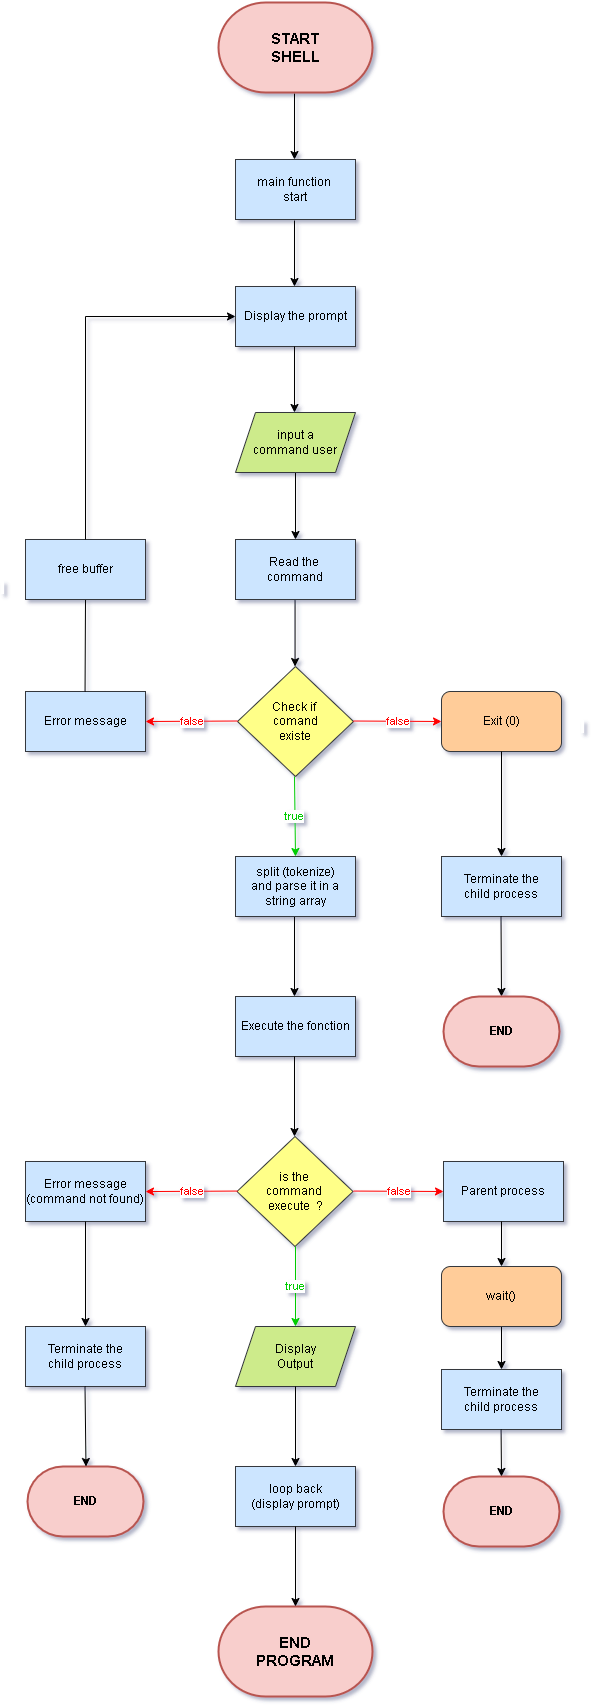

The diagram above was exported from draw.io. Its source (the exported page's mxGraphModel, read from the mxfile embedded in the PNG):
<mxGraphModel dx="926" dy="1662" grid="1" gridSize="10" guides="1" tooltips="1" connect="1" arrows="1" fold="1" page="1" pageScale="1" pageWidth="827" pageHeight="1169" math="0" shadow="0">
  <root>
    <mxCell id="0" />
    <mxCell id="1" parent="0" />
    <mxCell id="3_-nqmgbIUl05-U5kB03-13" value="" style="edgeStyle=orthogonalEdgeStyle;rounded=0;orthogonalLoop=1;jettySize=auto;html=1;" parent="1" source="YQf5HxFQGUbBunWI2HuG-2" target="Liaz5qW2OzKxkwHa4BKX-4" edge="1">
      <mxGeometry relative="1" as="geometry" />
    </mxCell>
    <mxCell id="C0xc2TRoM-QFVvKEzOtg-4" value="&amp;nbsp;" style="edgeLabel;html=1;align=center;verticalAlign=middle;resizable=0;points=[];" vertex="1" connectable="0" parent="3_-nqmgbIUl05-U5kB03-13">
      <mxGeometry x="-0.1045" y="1" relative="1" as="geometry">
        <mxPoint x="-295" y="85" as="offset" />
      </mxGeometry>
    </mxCell>
    <mxCell id="C0xc2TRoM-QFVvKEzOtg-5" value="&amp;nbsp;" style="edgeLabel;html=1;align=center;verticalAlign=middle;resizable=0;points=[];" vertex="1" connectable="0" parent="3_-nqmgbIUl05-U5kB03-13">
      <mxGeometry x="0.0181" y="2" relative="1" as="geometry">
        <mxPoint x="284" y="220" as="offset" />
      </mxGeometry>
    </mxCell>
    <mxCell id="YQf5HxFQGUbBunWI2HuG-2" value="input a command&amp;nbsp;&lt;span style=&quot;background-color: initial;&quot;&gt;user&lt;/span&gt;" style="shape=parallelogram;perimeter=parallelogramPerimeter;whiteSpace=wrap;html=1;fixedSize=1;fillColor=#cdeb8b;strokeColor=#36393d;" parent="1" vertex="1">
      <mxGeometry x="354" y="66" width="120" height="60" as="geometry" />
    </mxCell>
    <mxCell id="YQf5HxFQGUbBunWI2HuG-9" value="&lt;font color=&quot;#00cc00&quot;&gt;true&lt;/font&gt;" style="endArrow=classic;html=1;rounded=0;entryX=0.5;entryY=0;entryDx=0;entryDy=0;strokeColor=#00CC00;" parent="1" target="3_-nqmgbIUl05-U5kB03-5" edge="1">
      <mxGeometry width="50" height="50" relative="1" as="geometry">
        <mxPoint x="413" y="430" as="sourcePoint" />
        <mxPoint x="414" y="510" as="targetPoint" />
      </mxGeometry>
    </mxCell>
    <mxCell id="YQf5HxFQGUbBunWI2HuG-10" value="Check if&amp;nbsp;&lt;div&gt;comand&lt;/div&gt;&lt;div&gt;existe&lt;/div&gt;" style="rhombus;whiteSpace=wrap;html=1;fillColor=#ffff88;strokeColor=#36393d;" parent="1" vertex="1">
      <mxGeometry x="356" y="320" width="116" height="110" as="geometry" />
    </mxCell>
    <mxCell id="YQf5HxFQGUbBunWI2HuG-11" value="&lt;font color=&quot;#ff0000&quot;&gt;false&lt;/font&gt;" style="endArrow=classic;html=1;rounded=0;strokeColor=#FF0000;" parent="1" edge="1">
      <mxGeometry width="50" height="50" relative="1" as="geometry">
        <mxPoint x="472" y="374.5" as="sourcePoint" />
        <mxPoint x="560" y="375" as="targetPoint" />
      </mxGeometry>
    </mxCell>
    <mxCell id="YQf5HxFQGUbBunWI2HuG-16" value="is the&amp;nbsp;&lt;div&gt;command&amp;nbsp;&lt;/div&gt;&lt;div&gt;execute&amp;nbsp; ?&lt;/div&gt;" style="rhombus;whiteSpace=wrap;html=1;fillColor=#ffff88;strokeColor=#36393d;" parent="1" vertex="1">
      <mxGeometry x="355.5" y="790" width="116" height="110" as="geometry" />
    </mxCell>
    <mxCell id="YQf5HxFQGUbBunWI2HuG-21" value="Display the prompt" style="rounded=0;whiteSpace=wrap;html=1;fillColor=#cce5ff;strokeColor=#36393d;" parent="1" vertex="1">
      <mxGeometry x="354" y="-60" width="120" height="60" as="geometry" />
    </mxCell>
    <mxCell id="YQf5HxFQGUbBunWI2HuG-22" value="Exit (0)" style="rounded=1;whiteSpace=wrap;html=1;fillColor=#ffcc99;strokeColor=#36393d;" parent="1" vertex="1">
      <mxGeometry x="560" y="345" width="120" height="60" as="geometry" />
    </mxCell>
    <mxCell id="YQf5HxFQGUbBunWI2HuG-24" value="" style="endArrow=classic;html=1;rounded=0;entryX=0.5;entryY=0;entryDx=0;entryDy=0;" parent="1" target="YQf5HxFQGUbBunWI2HuG-25" edge="1">
      <mxGeometry width="50" height="50" relative="1" as="geometry">
        <mxPoint x="620" y="405" as="sourcePoint" />
        <mxPoint x="621" y="485" as="targetPoint" />
      </mxGeometry>
    </mxCell>
    <mxCell id="YQf5HxFQGUbBunWI2HuG-25" value="Terminate the&lt;div&gt;child process&lt;/div&gt;" style="rounded=0;whiteSpace=wrap;html=1;fillColor=#cce5ff;strokeColor=#36393d;" parent="1" vertex="1">
      <mxGeometry x="560" y="510" width="120" height="60" as="geometry" />
    </mxCell>
    <mxCell id="YQf5HxFQGUbBunWI2HuG-27" value="" style="endArrow=classic;html=1;rounded=0;entryX=0.5;entryY=0;entryDx=0;entryDy=0;entryPerimeter=0;" parent="1" target="YQf5HxFQGUbBunWI2HuG-30" edge="1">
      <mxGeometry width="50" height="50" relative="1" as="geometry">
        <mxPoint x="619.5" y="570" as="sourcePoint" />
        <mxPoint x="620.5" y="650" as="targetPoint" />
      </mxGeometry>
    </mxCell>
    <mxCell id="YQf5HxFQGUbBunWI2HuG-30" value="&lt;b&gt;END&lt;/b&gt;" style="strokeWidth=2;html=1;shape=mxgraph.flowchart.terminator;whiteSpace=wrap;fillColor=#f8cecc;strokeColor=#b85450;" parent="1" vertex="1">
      <mxGeometry x="562" y="650" width="116" height="70" as="geometry" />
    </mxCell>
    <mxCell id="YQf5HxFQGUbBunWI2HuG-31" value="&lt;font color=&quot;#ff0000&quot;&gt;false&lt;/font&gt;" style="endArrow=classic;html=1;rounded=0;exitX=0;exitY=0.5;exitDx=0;exitDy=0;entryX=1;entryY=0.5;entryDx=0;entryDy=0;strokeColor=#FF0000;" parent="1" target="YQf5HxFQGUbBunWI2HuG-33" edge="1">
      <mxGeometry width="50" height="50" relative="1" as="geometry">
        <mxPoint x="356" y="374.5" as="sourcePoint" />
        <mxPoint x="248" y="374.5" as="targetPoint" />
      </mxGeometry>
    </mxCell>
    <mxCell id="YQf5HxFQGUbBunWI2HuG-33" value="Error message" style="rounded=0;whiteSpace=wrap;html=1;fillColor=#cce5ff;strokeColor=#36393d;" parent="1" vertex="1">
      <mxGeometry x="144" y="345" width="120" height="60" as="geometry" />
    </mxCell>
    <mxCell id="YQf5HxFQGUbBunWI2HuG-35" value="" style="endArrow=none;html=1;rounded=0;entryX=0.5;entryY=1;entryDx=0;entryDy=0;" parent="1" target="3_-nqmgbIUl05-U5kB03-41" edge="1">
      <mxGeometry width="50" height="50" relative="1" as="geometry">
        <mxPoint x="203.55" y="345" as="sourcePoint" />
        <mxPoint x="204" y="200" as="targetPoint" />
      </mxGeometry>
    </mxCell>
    <mxCell id="YQf5HxFQGUbBunWI2HuG-37" value="" style="endArrow=classic;html=1;rounded=0;entryX=0;entryY=0.5;entryDx=0;entryDy=0;" parent="1" target="YQf5HxFQGUbBunWI2HuG-21" edge="1">
      <mxGeometry width="50" height="50" relative="1" as="geometry">
        <mxPoint x="204" y="-30" as="sourcePoint" />
        <mxPoint x="347" y="-30" as="targetPoint" />
      </mxGeometry>
    </mxCell>
    <mxCell id="Liaz5qW2OzKxkwHa4BKX-1" value="main function&amp;nbsp;&lt;div&gt;start&lt;/div&gt;" style="rounded=0;whiteSpace=wrap;html=1;fillColor=#cce5ff;strokeColor=#36393d;" parent="1" vertex="1">
      <mxGeometry x="354" y="-187" width="120" height="60" as="geometry" />
    </mxCell>
    <mxCell id="Liaz5qW2OzKxkwHa4BKX-3" value="" style="endArrow=classic;html=1;rounded=0;" parent="1" edge="1">
      <mxGeometry width="50" height="50" relative="1" as="geometry">
        <mxPoint x="413" y="570" as="sourcePoint" />
        <mxPoint x="413" y="650" as="targetPoint" />
      </mxGeometry>
    </mxCell>
    <mxCell id="Liaz5qW2OzKxkwHa4BKX-4" value="Read the&amp;nbsp;&lt;div&gt;command&lt;/div&gt;" style="rounded=0;whiteSpace=wrap;html=1;fillColor=#cce5ff;strokeColor=#36393d;" parent="1" vertex="1">
      <mxGeometry x="354" y="193" width="120" height="60" as="geometry" />
    </mxCell>
    <mxCell id="Liaz5qW2OzKxkwHa4BKX-6" value="Execute the fonction" style="rounded=0;whiteSpace=wrap;html=1;fillColor=#cce5ff;strokeColor=#36393d;" parent="1" vertex="1">
      <mxGeometry x="354" y="650" width="120" height="60" as="geometry" />
    </mxCell>
    <mxCell id="Liaz5qW2OzKxkwHa4BKX-7" value="Display&lt;div&gt;Output&lt;/div&gt;" style="shape=parallelogram;perimeter=parallelogramPerimeter;whiteSpace=wrap;html=1;fixedSize=1;fillColor=#cdeb8b;strokeColor=#36393d;" parent="1" vertex="1">
      <mxGeometry x="354" y="980" width="120" height="60" as="geometry" />
    </mxCell>
    <mxCell id="3_-nqmgbIUl05-U5kB03-5" value="split (tokenize)&lt;div&gt;and parse it in a&lt;/div&gt;&lt;div&gt;string array&lt;/div&gt;" style="rounded=0;whiteSpace=wrap;html=1;fillColor=#cce5ff;strokeColor=#36393d;" parent="1" vertex="1">
      <mxGeometry x="354" y="510" width="120" height="60" as="geometry" />
    </mxCell>
    <mxCell id="3_-nqmgbIUl05-U5kB03-6" value="" style="endArrow=classic;html=1;rounded=0;" parent="1" edge="1">
      <mxGeometry width="50" height="50" relative="1" as="geometry">
        <mxPoint x="413" y="710" as="sourcePoint" />
        <mxPoint x="413" y="790" as="targetPoint" />
      </mxGeometry>
    </mxCell>
    <mxCell id="3_-nqmgbIUl05-U5kB03-9" value="" style="endArrow=classic;html=1;rounded=0;entryX=0.5;entryY=0;entryDx=0;entryDy=0;" parent="1" edge="1">
      <mxGeometry width="50" height="50" relative="1" as="geometry">
        <mxPoint x="413.55" y="254" as="sourcePoint" />
        <mxPoint x="413.55" y="320" as="targetPoint" />
      </mxGeometry>
    </mxCell>
    <mxCell id="3_-nqmgbIUl05-U5kB03-12" value="" style="endArrow=classic;html=1;rounded=0;entryX=0.5;entryY=0;entryDx=0;entryDy=0;" parent="1" edge="1">
      <mxGeometry width="50" height="50" relative="1" as="geometry">
        <mxPoint x="413" as="sourcePoint" />
        <mxPoint x="413" y="66" as="targetPoint" />
      </mxGeometry>
    </mxCell>
    <mxCell id="3_-nqmgbIUl05-U5kB03-14" value="" style="endArrow=classic;html=1;rounded=0;entryX=0.5;entryY=0;entryDx=0;entryDy=0;" parent="1" edge="1">
      <mxGeometry width="50" height="50" relative="1" as="geometry">
        <mxPoint x="413" y="-126" as="sourcePoint" />
        <mxPoint x="413" y="-60" as="targetPoint" />
      </mxGeometry>
    </mxCell>
    <mxCell id="3_-nqmgbIUl05-U5kB03-15" value="" style="endArrow=classic;html=1;rounded=0;entryX=0.5;entryY=0;entryDx=0;entryDy=0;" parent="1" edge="1">
      <mxGeometry width="50" height="50" relative="1" as="geometry">
        <mxPoint x="413" y="-253" as="sourcePoint" />
        <mxPoint x="413" y="-187" as="targetPoint" />
      </mxGeometry>
    </mxCell>
    <mxCell id="3_-nqmgbIUl05-U5kB03-20" value="&lt;font color=&quot;#00cc00&quot;&gt;true&lt;/font&gt;" style="endArrow=classic;html=1;rounded=0;entryX=0.5;entryY=0;entryDx=0;entryDy=0;strokeColor=#00CC00;" parent="1" edge="1">
      <mxGeometry width="50" height="50" relative="1" as="geometry">
        <mxPoint x="414" y="900" as="sourcePoint" />
        <mxPoint x="414" y="980" as="targetPoint" />
      </mxGeometry>
    </mxCell>
    <mxCell id="3_-nqmgbIUl05-U5kB03-21" value="&lt;font color=&quot;#ff0000&quot;&gt;false&lt;/font&gt;" style="endArrow=classic;html=1;rounded=0;strokeColor=#FF0000;entryX=0;entryY=0.5;entryDx=0;entryDy=0;" parent="1" target="3_-nqmgbIUl05-U5kB03-29" edge="1">
      <mxGeometry width="50" height="50" relative="1" as="geometry">
        <mxPoint x="472" y="844.55" as="sourcePoint" />
        <mxPoint x="560" y="845.05" as="targetPoint" />
      </mxGeometry>
    </mxCell>
    <mxCell id="3_-nqmgbIUl05-U5kB03-23" value="&lt;font color=&quot;#ff0000&quot;&gt;false&lt;/font&gt;" style="endArrow=classic;html=1;rounded=0;exitX=0;exitY=0.5;exitDx=0;exitDy=0;entryX=1;entryY=0.5;entryDx=0;entryDy=0;strokeColor=#FF0000;" parent="1" edge="1">
      <mxGeometry width="50" height="50" relative="1" as="geometry">
        <mxPoint x="356" y="844.55" as="sourcePoint" />
        <mxPoint x="264" y="845.05" as="targetPoint" />
      </mxGeometry>
    </mxCell>
    <mxCell id="3_-nqmgbIUl05-U5kB03-24" value="Error message&lt;div&gt;(command not found)&lt;/div&gt;" style="rounded=0;whiteSpace=wrap;html=1;fillColor=#cce5ff;strokeColor=#36393d;" parent="1" vertex="1">
      <mxGeometry x="144" y="815" width="120" height="60" as="geometry" />
    </mxCell>
    <mxCell id="3_-nqmgbIUl05-U5kB03-25" value="" style="endArrow=classic;html=1;rounded=0;entryX=0.5;entryY=0;entryDx=0;entryDy=0;" parent="1" target="3_-nqmgbIUl05-U5kB03-26" edge="1">
      <mxGeometry width="50" height="50" relative="1" as="geometry">
        <mxPoint x="204" y="875" as="sourcePoint" />
        <mxPoint x="205" y="955" as="targetPoint" />
      </mxGeometry>
    </mxCell>
    <mxCell id="3_-nqmgbIUl05-U5kB03-26" value="Terminate the&lt;div&gt;child process&lt;/div&gt;" style="rounded=0;whiteSpace=wrap;html=1;fillColor=#cce5ff;strokeColor=#36393d;" parent="1" vertex="1">
      <mxGeometry x="144" y="980" width="120" height="60" as="geometry" />
    </mxCell>
    <mxCell id="3_-nqmgbIUl05-U5kB03-28" value="&lt;b&gt;END&lt;/b&gt;" style="strokeWidth=2;html=1;shape=mxgraph.flowchart.terminator;whiteSpace=wrap;fillColor=#f8cecc;strokeColor=#b85450;" parent="1" vertex="1">
      <mxGeometry x="146" y="1120" width="116" height="70" as="geometry" />
    </mxCell>
    <mxCell id="3_-nqmgbIUl05-U5kB03-29" value="Parent process" style="rounded=0;whiteSpace=wrap;html=1;fillColor=#cce5ff;strokeColor=#36393d;" parent="1" vertex="1">
      <mxGeometry x="562" y="815" width="120" height="60" as="geometry" />
    </mxCell>
    <mxCell id="3_-nqmgbIUl05-U5kB03-30" value="" style="endArrow=classic;html=1;rounded=0;entryX=0.5;entryY=0;entryDx=0;entryDy=0;" parent="1" target="3_-nqmgbIUl05-U5kB03-34" edge="1">
      <mxGeometry width="50" height="50" relative="1" as="geometry">
        <mxPoint x="620" y="875" as="sourcePoint" />
        <mxPoint x="620" y="980" as="targetPoint" />
      </mxGeometry>
    </mxCell>
    <mxCell id="3_-nqmgbIUl05-U5kB03-32" value="" style="endArrow=classic;html=1;rounded=0;entryX=0.5;entryY=0;entryDx=0;entryDy=0;exitX=0.5;exitY=1;exitDx=0;exitDy=0;" parent="1" source="3_-nqmgbIUl05-U5kB03-34" target="3_-nqmgbIUl05-U5kB03-36" edge="1">
      <mxGeometry width="50" height="50" relative="1" as="geometry">
        <mxPoint x="619.5" y="1040" as="sourcePoint" />
        <mxPoint x="620.4639999999999" y="1130" as="targetPoint" />
      </mxGeometry>
    </mxCell>
    <mxCell id="3_-nqmgbIUl05-U5kB03-34" value="wait()" style="rounded=1;whiteSpace=wrap;html=1;fillColor=#ffcc99;strokeColor=#36393d;" parent="1" vertex="1">
      <mxGeometry x="560" y="920" width="120" height="60" as="geometry" />
    </mxCell>
    <mxCell id="3_-nqmgbIUl05-U5kB03-36" value="Terminate the&lt;div&gt;child process&lt;/div&gt;" style="rounded=0;whiteSpace=wrap;html=1;fillColor=#cce5ff;strokeColor=#36393d;" parent="1" vertex="1">
      <mxGeometry x="560" y="1023" width="120" height="60" as="geometry" />
    </mxCell>
    <mxCell id="3_-nqmgbIUl05-U5kB03-38" value="&lt;b&gt;END&lt;/b&gt;" style="strokeWidth=2;html=1;shape=mxgraph.flowchart.terminator;whiteSpace=wrap;fillColor=#f8cecc;strokeColor=#b85450;" parent="1" vertex="1">
      <mxGeometry x="562" y="1130" width="116" height="70" as="geometry" />
    </mxCell>
    <mxCell id="3_-nqmgbIUl05-U5kB03-39" value="loop back&lt;div&gt;(display prompt)&lt;/div&gt;" style="rounded=0;whiteSpace=wrap;html=1;fillColor=#cce5ff;strokeColor=#36393d;" parent="1" vertex="1">
      <mxGeometry x="354" y="1120" width="120" height="60" as="geometry" />
    </mxCell>
    <mxCell id="3_-nqmgbIUl05-U5kB03-41" value="free buffer" style="rounded=0;whiteSpace=wrap;html=1;fillColor=#cce5ff;strokeColor=#36393d;" parent="1" vertex="1">
      <mxGeometry x="144" y="193" width="120" height="60" as="geometry" />
    </mxCell>
    <mxCell id="3_-nqmgbIUl05-U5kB03-42" value="" style="endArrow=none;html=1;rounded=0;exitX=0.5;exitY=0;exitDx=0;exitDy=0;" parent="1" source="3_-nqmgbIUl05-U5kB03-41" edge="1">
      <mxGeometry width="50" height="50" relative="1" as="geometry">
        <mxPoint x="203.55" y="115" as="sourcePoint" />
        <mxPoint x="204" y="-30" as="targetPoint" />
      </mxGeometry>
    </mxCell>
    <mxCell id="3_-nqmgbIUl05-U5kB03-43" value="&lt;b style=&quot;font-size: 15px;&quot;&gt;END&lt;br&gt;PROGRAM&lt;/b&gt;" style="strokeWidth=2;html=1;shape=mxgraph.flowchart.terminator;whiteSpace=wrap;fillColor=#f8cecc;strokeColor=#b85450;" parent="1" vertex="1">
      <mxGeometry x="337" y="1260" width="154" height="90" as="geometry" />
    </mxCell>
    <mxCell id="3_-nqmgbIUl05-U5kB03-44" value="" style="endArrow=classic;html=1;rounded=0;exitX=0.5;exitY=1;exitDx=0;exitDy=0;entryX=0.5;entryY=0;entryDx=0;entryDy=0;entryPerimeter=0;" parent="1" target="3_-nqmgbIUl05-U5kB03-38" edge="1">
      <mxGeometry width="50" height="50" relative="1" as="geometry">
        <mxPoint x="619.57" y="1083" as="sourcePoint" />
        <mxPoint x="620" y="1110" as="targetPoint" />
      </mxGeometry>
    </mxCell>
    <mxCell id="3_-nqmgbIUl05-U5kB03-47" value="" style="endArrow=classic;html=1;rounded=0;entryX=0.5;entryY=0;entryDx=0;entryDy=0;strokeColor=#000000;" parent="1" target="3_-nqmgbIUl05-U5kB03-39" edge="1">
      <mxGeometry x="0.0205" y="65" width="50" height="50" relative="1" as="geometry">
        <mxPoint x="414" y="1040" as="sourcePoint" />
        <mxPoint x="415" y="1120" as="targetPoint" />
        <mxPoint as="offset" />
      </mxGeometry>
    </mxCell>
    <mxCell id="3_-nqmgbIUl05-U5kB03-48" value="" style="endArrow=classic;html=1;rounded=0;entryX=0.5;entryY=0;entryDx=0;entryDy=0;strokeColor=#000000;entryPerimeter=0;" parent="1" target="3_-nqmgbIUl05-U5kB03-43" edge="1">
      <mxGeometry x="-0.2357" y="46" width="50" height="50" relative="1" as="geometry">
        <mxPoint x="414" y="1180" as="sourcePoint" />
        <mxPoint x="415" y="1260" as="targetPoint" />
        <mxPoint as="offset" />
      </mxGeometry>
    </mxCell>
    <mxCell id="3_-nqmgbIUl05-U5kB03-49" value="" style="endArrow=classic;html=1;rounded=0;entryX=0.5;entryY=0;entryDx=0;entryDy=0;strokeColor=#000000;" parent="1" edge="1">
      <mxGeometry x="0.0205" y="65" width="50" height="50" relative="1" as="geometry">
        <mxPoint x="203.5" y="1040" as="sourcePoint" />
        <mxPoint x="204.5" y="1120" as="targetPoint" />
        <mxPoint as="offset" />
      </mxGeometry>
    </mxCell>
    <mxCell id="3_-nqmgbIUl05-U5kB03-50" value="&lt;span style=&quot;font-size: 15px;&quot;&gt;&lt;b&gt;START&lt;/b&gt;&lt;/span&gt;&lt;div&gt;&lt;span style=&quot;font-size: 15px;&quot;&gt;&lt;b&gt;SHELL&lt;/b&gt;&lt;/span&gt;&lt;/div&gt;" style="strokeWidth=2;html=1;shape=mxgraph.flowchart.terminator;whiteSpace=wrap;fillColor=#f8cecc;strokeColor=#b85450;" parent="1" vertex="1">
      <mxGeometry x="337" y="-344" width="154" height="90" as="geometry" />
    </mxCell>
  </root>
</mxGraphModel>